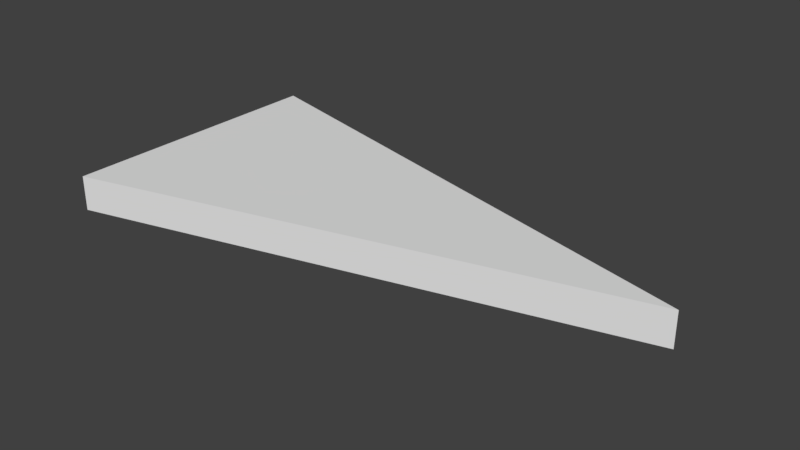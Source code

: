 # Source: IsoTriangle_2x4x.25.blend  (saved by Blender 2.78.0; exported with 4.5.12 LTS)
import bpy
from mathutils import Matrix  # noqa: F401  (used for matrix-valued properties, if any)

bpy.ops.wm.read_factory_settings(use_empty=True)
scene = bpy.context.scene
scene.name = 'Scene'

# ---- collections
col_collection_1 = bpy.data.collections.new('Collection 1'); scene.collection.children.link(col_collection_1)

# ---- world
world_world = bpy.data.worlds.new('World'); scene.world = world_world
world_world.color = (0.05088, 0.05088, 0.05088)
world_world.use_sun_shadow = False
world_world.sun_shadow_jitter_overblur = 0.0
world_world.cycles.sampling_method = 'MANUAL'

# ---- meshes
me_vert = bpy.data.meshes.new('Vert')
me_vert.from_pydata([(0.0, 0.0, 0.0), (0.0, 2.0, 0.0), (3.873, 1.0, 0.0), (0.0, 2.0, 0.25), (3.873, 1.0, 0.25), (0.0, 0.0, 0.25)], [], [(2, 0, 1), (4, 3, 5), (1, 0, 5, 3), (0, 2, 4, 5), (2, 1, 3, 4)])
me_vert.use_remesh_preserve_volume = False
me_vert.use_remesh_preserve_attributes = False
me_vert.use_mirror_vertex_groups = False
me_vert.update()

# ---- objects
ob_sm_isotriangle2 = bpy.data.objects.new('SM_IsoTriangle2', me_vert)

# ---- transforms, parenting, visibility, modifiers, constraints
ob_sm_isotriangle2.location = (0.0, 0.0, 0.0)
ob_sm_isotriangle2.lineart.crease_threshold = 0.0

# ---- collection membership
col_collection_1.objects.link(ob_sm_isotriangle2)

# ---- scene / render settings (as saved in the file)
scene.frame_start = 1; scene.frame_end = 250; scene.frame_set(1)
scene.render.engine = 'BLENDER_EEVEE_NEXT'
scene.render.resolution_percentage = 50
scene.render.dither_intensity = 0.0
scene.cycles.use_denoising = False
scene.cycles.samples = 128
scene.cycles.sampling_pattern = 'TABULATED_SOBOL'
scene.cycles.light_sampling_threshold = 0.0
scene.cycles.use_adaptive_sampling = False
scene.cycles.use_light_tree = False
scene.cycles.blur_glossy = 0.0
scene.cycles.sample_clamp_indirect = 0.0
scene.view_settings.view_transform = 'Standard'
bpy.context.view_layer.update()

# ---- added for rendering (the .blend has no active camera and no usable light): camera, sun
cam_auto = bpy.data.cameras.new('AutoCamera')
cam_auto.lens = 50.0
cam_auto.sensor_width = 36.0
cam_auto.clip_end = 1000.0
ob_auto_camera = bpy.data.objects.new('AutoCamera', cam_auto)
scene.collection.objects.link(ob_auto_camera)
ob_auto_camera.location = (5.97608, -3.84751, 3.35667)
ob_auto_camera.rotation_euler = (1.09748, -7.21219e-08, 0.694738)
scene.camera = ob_auto_camera
light_auto_sun = bpy.data.lights.new('AutoSun', 'SUN')
light_auto_sun.energy = 3.0
light_auto_sun.angle = 0.0523599
ob_auto_sun = bpy.data.objects.new('AutoSun', light_auto_sun)
scene.collection.objects.link(ob_auto_sun)
ob_auto_sun.rotation_euler = (0.872665, 0.174533, 0.523599)
bpy.context.view_layer.update()
